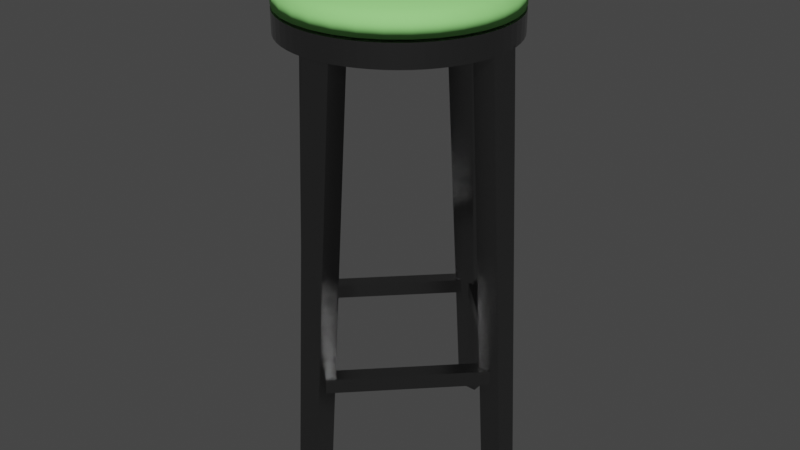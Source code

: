 # Source: Barstool.blend  (saved by Blender 2.80.74; exported with 4.5.12 LTS)
import bpy
from mathutils import Matrix  # noqa: F401  (used for matrix-valued properties, if any)

bpy.ops.wm.read_factory_settings(use_empty=True)
scene = bpy.context.scene
scene.name = 'Scene'

# ---- collections
col_collection = bpy.data.collections.new('Collection'); scene.collection.children.link(col_collection)

# ---- materials (node trees are filled in below, after node groups)
mat_material = bpy.data.materials.new('Material')
mat_material.use_transparent_shadow = False
mat_material_002 = bpy.data.materials.new('Material.002')
mat_material_002.use_transparent_shadow = False
mat_material_001 = bpy.data.materials.new('Material.001')
mat_material_001.use_transparent_shadow = False

# ---- material node trees
mat_material.use_nodes = True; mat_material.node_tree.nodes.clear()
_N = mat_material.node_tree.nodes; _L = mat_material.node_tree.links
n0 = _N.new('ShaderNodeOutputMaterial'); n0.name = 'Material Output'; n0.location = (300, 300)
n1 = _N.new('ShaderNodeBsdfPrincipled'); n1.name = 'Principled BSDF'; n1.location = (10, 300)
n1.distribution = 'GGX'
n1.subsurface_method = 'BURLEY'
n1.inputs[0].default_value = (0.2266, 0.2266, 0.2266, 1.0)
n1.inputs[1].default_value = 1.0
n1.inputs[2].default_value = 0.2371
n1.inputs[3].default_value = 1.45
n1.inputs[13].default_value = 0.6943
n1.inputs[27].default_value = (0.0, 0.0, 0.0, 1.0)
n1.inputs[28].default_value = 1.0
_L.new(n1.outputs[0], n0.inputs[0])
n0.is_active_output = True
mat_material_002.use_nodes = True; mat_material_002.node_tree.nodes.clear()
_N = mat_material_002.node_tree.nodes; _L = mat_material_002.node_tree.links
n0 = _N.new('ShaderNodeOutputMaterial'); n0.name = 'Material Output'; n0.location = (300, 300)
n1 = _N.new('ShaderNodeBsdfPrincipled'); n1.name = 'Principled BSDF'; n1.location = (10, 300)
n1.distribution = 'GGX'
n1.subsurface_method = 'BURLEY'
n1.inputs[0].default_value = (0.2598, 0.2598, 0.2598, 1.0)
n1.inputs[3].default_value = 1.45
n1.inputs[13].default_value = 0.0
n1.inputs[27].default_value = (0.0, 0.0, 0.0, 1.0)
n1.inputs[28].default_value = 1.0
_L.new(n1.outputs[0], n0.inputs[0])
n0.is_active_output = True
mat_material_001.use_nodes = True; mat_material_001.node_tree.nodes.clear()
_N = mat_material_001.node_tree.nodes; _L = mat_material_001.node_tree.links
n0 = _N.new('ShaderNodeOutputMaterial'); n0.name = 'Material Output'; n0.location = (300, 300)
n1 = _N.new('ShaderNodeBsdfPrincipled'); n1.name = 'Principled BSDF'; n1.location = (10, 300)
n1.distribution = 'GGX'
n1.subsurface_method = 'BURLEY'
n1.inputs[0].default_value = (0.3095, 0.8, 0.226, 1.0)
n1.inputs[2].default_value = 0.7971
n1.inputs[3].default_value = 1.45
n1.inputs[13].default_value = 0.2371
n1.inputs[27].default_value = (0.0, 0.0, 0.0, 1.0)
n1.inputs[28].default_value = 1.0
_L.new(n1.outputs[0], n0.inputs[0])
n0.is_active_output = True

# ---- world
world_world = bpy.data.worlds.new('World'); scene.world = world_world
world_world.use_nodes = True; world_world.node_tree.nodes.clear()
_N = world_world.node_tree.nodes; _L = world_world.node_tree.links
n0 = _N.new('ShaderNodeOutputWorld'); n0.name = 'World Output'; n0.location = (300, 300)
n1 = _N.new('ShaderNodeBackground'); n1.name = 'Background'; n1.location = (10, 300)
n1.inputs[0].default_value = (0.05088, 0.05088, 0.05088, 1.0)
_L.new(n1.outputs[0], n0.inputs[0])
n0.is_active_output = True
world_world.color = (0.05088, 0.05088, 0.05088)
world_world.use_sun_shadow = False
world_world.sun_shadow_jitter_overblur = 0.0

# ---- meshes
me_cube_001 = bpy.data.meshes.new('Cube.001')
me_cube_001.from_pydata([(-1.0, -1.0, -1.0), (-1.0, -1.0, 1.0), (-1.0, 1.0, -1.0), (-1.0, 1.0, 1.0), (1.0, -1.0, -1.0), (1.0, -1.0, 1.0), (1.0, 1.0, -1.0), (1.0, 1.0, 1.0), (-1.325, -0.3307, -17.6), (-1.088, 2.263, 42.21), (-1.135, 1.722, -17.78), (-0.899, 4.315, 42.03), (-1.139, -2.412, -17.62), (-0.8337, -0.5851, 42.18), (-0.9491, -0.3596, -17.8), (-0.6442, 1.467, 42.0), (1.274, 23.32, -17.6), (1.037, 20.73, 42.21), (1.084, 21.27, -17.78), (0.8477, 18.68, 42.03), (1.087, 25.4, -17.62), (0.7824, 23.58, 42.18), (0.8979, 23.35, -17.8), (0.593, 21.53, 42.0), (-1.081, 25.71, -17.6), (-0.8447, 23.11, 42.21), (-0.8939, 23.62, -17.78), (-0.6581, 21.02, 42.03), (-1.27, 23.66, -17.62), (-1.104, 20.3, 42.18), (-1.083, 21.58, -17.8), (-0.9171, 18.22, 42.0), (1.056, -2.727, -17.6), (0.8207, -0.1278, 42.21), (0.8699, -0.6436, -17.78), (0.6341, 1.956, 42.03), (1.246, -0.6796, -17.62), (1.08, 2.674, 42.18), (1.059, 1.404, -17.8), (0.893, 4.758, 42.0), (-1.043, 22.13, -1.0), (-1.043, 22.13, 1.0), (-1.043, 24.13, -1.0), (-1.043, 24.13, 1.0), (0.9571, 22.13, -1.0), (0.9571, 22.13, 1.0), (0.9571, 24.13, -1.0), (0.9571, 24.13, 1.0), (-1.005, 0.3212, -1.0), (-1.005, 0.3212, 1.0), (-1.187, 0.3212, -1.0), (-1.187, 0.3212, 1.0), (-1.005, 22.32, -1.0), (-1.005, 22.32, 1.0), (-1.187, 22.32, -1.0), (-1.187, 22.32, 1.0), (1.134, 0.959, -1.0), (1.134, 0.959, 1.0), (0.9525, 0.959, -1.0), (0.9525, 0.959, 1.0), (1.134, 22.96, -1.0), (1.134, 22.96, 1.0), (0.9525, 22.96, -1.0), (0.9525, 22.96, 1.0), (0.628, 18.72, 47.0), (0.7457, 17.14, 47.0), (0.8332, 15.34, 47.0), (0.8871, 13.39, 47.0), (0.9053, 11.36, 47.0), (0.8871, 9.328, 47.0), (0.8332, 7.375, 47.0), (0.7457, 5.575, 47.0), (0.628, 3.997, 47.0), (0.4846, 2.702, 47.0), (0.3209, 1.74, 47.0), (0.1434, 1.147, 47.0), (-0.04129, 0.947, 47.0), (-0.226, 1.147, 47.0), (-0.4035, 1.74, 47.0), (-0.5672, 2.702, 47.0), (-0.7106, 3.997, 47.0), (-0.8283, 5.575, 47.0), (-0.9158, 7.375, 47.0), (-0.9697, 9.328, 47.0), (-0.04129, 11.36, 47.74), (-0.9879, 11.36, 47.0), (-0.9697, 13.39, 47.0), (-0.9158, 15.34, 47.0), (-0.8283, 17.14, 47.0), (-0.7106, 18.72, 47.0), (-0.5672, 20.02, 47.0), (-0.4035, 20.98, 47.0), (-0.226, 21.57, 47.0), (-0.04129, 21.77, 47.0), (0.1434, 21.57, 47.0), (0.3209, 20.98, 47.0), (0.4846, 20.02, 47.0)], [], [(0, 1, 3, 2), (2, 3, 7, 6), (6, 7, 5, 4), (4, 5, 1, 0), (2, 6, 4, 0), (7, 3, 1, 5), (8, 9, 11, 10), (10, 11, 15, 14), (14, 15, 13, 12), (12, 13, 9, 8), (10, 14, 12, 8), (15, 11, 9, 13), (16, 17, 19, 18), (18, 19, 23, 22), (22, 23, 21, 20), (20, 21, 17, 16), (18, 22, 20, 16), (23, 19, 17, 21), (24, 25, 27, 26), (26, 27, 31, 30), (30, 31, 29, 28), (28, 29, 25, 24), (26, 30, 28, 24), (31, 27, 25, 29), (32, 33, 35, 34), (34, 35, 39, 38), (38, 39, 37, 36), (36, 37, 33, 32), (34, 38, 36, 32), (39, 35, 33, 37), (40, 41, 43, 42), (42, 43, 47, 46), (46, 47, 45, 44), (44, 45, 41, 40), (42, 46, 44, 40), (47, 43, 41, 45), (48, 49, 51, 50), (50, 51, 55, 54), (54, 55, 53, 52), (52, 53, 49, 48), (50, 54, 52, 48), (55, 51, 49, 53), (56, 57, 59, 58), (58, 59, 63, 62), (62, 63, 61, 60), (60, 61, 57, 56), (58, 62, 60, 56), (63, 59, 57, 61), (65, 84, 66), (64, 84, 65), (66, 84, 67), (67, 84, 68), (68, 84, 69), (69, 84, 70), (70, 84, 71), (71, 84, 72), (72, 84, 73), (73, 84, 74), (74, 84, 75), (75, 84, 76), (76, 84, 77), (77, 84, 78), (78, 84, 79), (79, 84, 80), (80, 84, 81), (81, 84, 82), (82, 84, 83), (83, 84, 85), (85, 84, 86), (86, 84, 87), (87, 84, 88), (88, 84, 89), (89, 84, 90), (90, 84, 91), (91, 84, 92), (92, 84, 93), (93, 84, 94), (94, 84, 95), (95, 84, 96), (96, 84, 64)])
me_cube_001.polygons.foreach_set('use_smooth', [0, 0, 0, 0, 0, 0, 0, 0, 0, 0, 0, 0, 0, 0, 0, 0, 0, 0, 0, 0, 0, 0, 0, 0, 0, 0, 0, 0, 0, 0, 0, 0, 0, 0, 0, 0, 0, 0, 0, 0, 0, 0, 0, 0, 0, 0, 0, 0, 1, 1, 1, 1, 1, 1, 1, 1, 1, 1, 1, 1, 1, 1, 1, 1, 1, 1, 1, 1, 1, 1, 1, 1, 1, 1, 1, 1, 1, 1, 1, 1])
_uv = me_cube_001.uv_layers.new(name='UVMap')
_uv.uv.foreach_set('vector', [0.375, 0.0, 0.625, 0.0, 0.625, 0.25, 0.375, 0.25, 0.375, 0.25, 0.625, 0.25, 0.625, 0.5, 0.375, 0.5, 0.375, 0.5, 0.625, 0.5, 0.625, 0.75, 0.375, 0.75, 0.375, 0.75, 0.625, 0.75, 0.625, 1.0, 0.375, 1.0, 0.125, 0.5, 0.375, 0.5, 0.375, 0.75, 0.125, 0.75, 0.625, 0.5, 0.875, 0.5, 0.875, 0.75, 0.625, 0.75, 0.375, 0.0, 0.625, 0.0, 0.625, 0.25, 0.375, 0.25, 0.375, 0.25, 0.625, 0.25, 0.625, 0.5, 0.375, 0.5, 0.375, 0.5, 0.625, 0.5, 0.625, 0.75, 0.375, 0.75, 0.375, 0.75, 0.625, 0.75, 0.625, 1.0, 0.375, 1.0, 0.125, 0.5, 0.375, 0.5, 0.375, 0.75, 0.125, 0.75, 0.625, 0.5, 0.875, 0.5, 0.875, 0.75, 0.625, 0.75, 0.375, 0.0, 0.625, 0.0, 0.625, 0.25, 0.375, 0.25, 0.375, 0.25, 0.625, 0.25, 0.625, 0.5, 0.375, 0.5, 0.375, 0.5, 0.625, 0.5, 0.625, 0.75, 0.375, 0.75, 0.375, 0.75, 0.625, 0.75, 0.625, 1.0, 0.375, 1.0, 0.125, 0.5, 0.375, 0.5, 0.375, 0.75, 0.125, 0.75, 0.625, 0.5, 0.875, 0.5, 0.875, 0.75, 0.625, 0.75, 0.375, 0.0, 0.625, 0.0, 0.625, 0.25, 0.375, 0.25, 0.375, 0.25, 0.625, 0.25, 0.625, 0.5, 0.375, 0.5, 0.375, 0.5, 0.625, 0.5, 0.625, 0.75, 0.375, 0.75, 0.375, 0.75, 0.625, 0.75, 0.625, 1.0, 0.375, 1.0, 0.125, 0.5, 0.375, 0.5, 0.375, 0.75, 0.125, 0.75, 0.625, 0.5, 0.875, 0.5, 0.875, 0.75, 0.625, 0.75, 0.375, 0.0, 0.625, 0.0, 0.625, 0.25, 0.375, 0.25, 0.375, 0.25, 0.625, 0.25, 0.625, 0.5, 0.375, 0.5, 0.375, 0.5, 0.625, 0.5, 0.625, 0.75, 0.375, 0.75, 0.375, 0.75, 0.625, 0.75, 0.625, 1.0, 0.375, 1.0, 0.125, 0.5, 0.375, 0.5, 0.375, 0.75, 0.125, 0.75, 0.625, 0.5, 0.875, 0.5, 0.875, 0.75, 0.625, 0.75, 0.375, 0.0, 0.625, 0.0, 0.625, 0.25, 0.375, 0.25, 0.375, 0.25, 0.625, 0.25, 0.625, 0.5, 0.375, 0.5, 0.375, 0.5, 0.625, 0.5, 0.625, 0.75, 0.375, 0.75, 0.375, 0.75, 0.625, 0.75, 0.625, 1.0, 0.375, 1.0, 0.125, 0.5, 0.375, 0.5, 0.375, 0.75, 0.125, 0.75, 0.625, 0.5, 0.875, 0.5, 0.875, 0.75, 0.625, 0.75, 0.375, 0.0, 0.625, 0.0, 0.625, 0.25, 0.375, 0.25, 0.375, 0.25, 0.625, 0.25, 0.625, 0.5, 0.375, 0.5, 0.375, 0.5, 0.625, 0.5, 0.625, 0.75, 0.375, 0.75, 0.375, 0.75, 0.625, 0.75, 0.625, 1.0, 0.375, 1.0, 0.125, 0.5, 0.375, 0.5, 0.375, 0.75, 0.125, 0.75, 0.625, 0.5, 0.875, 0.5, 0.875, 0.75, 0.625, 0.75, 0.375, 0.0, 0.625, 0.0, 0.625, 0.25, 0.375, 0.25, 0.375, 0.25, 0.625, 0.25, 0.625, 0.5, 0.375, 0.5, 0.375, 0.5, 0.625, 0.5, 0.625, 0.75, 0.375, 0.75, 0.375, 0.75, 0.625, 0.75, 0.625, 1.0, 0.375, 1.0, 0.125, 0.5, 0.375, 0.5, 0.375, 0.75, 0.125, 0.75, 0.625, 0.5, 0.875, 0.5, 0.875, 0.75, 0.625, 0.75, 0.7187, 0.9375, 0.7031, 1.0, 0.6875, 0.9375, 0.75, 0.9375, 0.7344, 1.0, 0.7187, 0.9375, 0.6875, 0.9375, 0.6719, 1.0, 0.6562, 0.9375, 0.6562, 0.9375, 0.6406, 1.0, 0.625, 0.9375, 0.625, 0.9375, 0.6094, 1.0, 0.5937, 0.9375, 0.5937, 0.9375, 0.5781, 1.0, 0.5625, 0.9375, 0.5625, 0.9375, 0.5469, 1.0, 0.5312, 0.9375, 0.5312, 0.9375, 0.5156, 1.0, 0.5, 0.9375, 0.5, 0.9375, 0.4844, 1.0, 0.4687, 0.9375, 0.4687, 0.9375, 0.4531, 1.0, 0.4375, 0.9375, 0.4375, 0.9375, 0.4219, 1.0, 0.4062, 0.9375, 0.4062, 0.9375, 0.3906, 1.0, 0.375, 0.9375, 0.375, 0.9375, 0.3594, 1.0, 0.3437, 0.9375, 0.3437, 0.9375, 0.3281, 1.0, 0.3125, 0.9375, 0.3125, 0.9375, 0.2969, 1.0, 0.2812, 0.9375, 0.2812, 0.9375, 0.2656, 1.0, 0.25, 0.9375, 0.25, 0.9375, 0.2344, 1.0, 0.2188, 0.9375, 0.2188, 0.9375, 0.2031, 1.0, 0.1875, 0.9375, 0.1875, 0.9375, 0.1719, 1.0, 0.1563, 0.9375, 0.1563, 0.9375, 0.1406, 1.0, 0.125, 0.9375, 0.125, 0.9375, 0.1094, 1.0, 0.09375, 0.9375, 0.09375, 0.9375, 0.07813, 1.0, 0.0625, 0.9375, 0.0625, 0.9375, 0.04688, 1.0, 0.03125, 0.9375, 0.03125, 0.9375, 0.01563, 1.0, 2.384e-07, 0.9375, 1.0, 0.9375, 0.9844, 1.0, 0.9688, 0.9375, 0.9688, 0.9375, 0.9531, 1.0, 0.9375, 0.9375, 0.9375, 0.9375, 0.9219, 1.0, 0.9063, 0.9375, 0.9063, 0.9375, 0.8906, 1.0, 0.875, 0.9375, 0.875, 0.9375, 0.8594, 1.0, 0.8438, 0.9375, 0.8438, 0.9375, 0.8281, 1.0, 0.8125, 0.9375, 0.8125, 0.9375, 0.7969, 1.0, 0.7812, 0.9375, 0.7812, 0.9375, 0.7656, 1.0, 0.75, 0.9375])
me_cube_001.materials.append(mat_material)
me_cube_001.materials.append(mat_material_002)
me_cube_001.use_remesh_preserve_volume = False
me_cube_001.use_remesh_preserve_attributes = False
me_cube_001.use_mirror_vertex_groups = False
me_cube_001.update()
me_cylinder = bpy.data.meshes.new('Cylinder')
me_cylinder.from_pydata([(0.0, 1.0, -1.0), (0.1951, 0.9808, -1.0), (0.3827, 0.9239, -1.0), (0.5556, 0.8315, -1.0), (0.7071, 0.7071, -1.0), (0.8315, 0.5556, -1.0), (0.9239, 0.3827, -1.0), (0.9808, 0.1951, -1.0), (1.0, 7.55e-08, -1.0), (0.9808, -0.1951, -1.0), (0.9239, -0.3827, -1.0), (0.8315, -0.5556, -1.0), (0.7071, -0.7071, -1.0), (0.5556, -0.8315, -1.0), (0.3827, -0.9239, -1.0), (0.1951, -0.9808, -1.0), (-3.258e-07, -1.0, -1.0), (-0.1951, -0.9808, -1.0), (-0.3827, -0.9239, -1.0), (-0.5556, -0.8315, -1.0), (-0.7071, -0.7071, -1.0), (-0.8315, -0.5556, -1.0), (-0.9239, -0.3827, -1.0), (-0.9808, -0.1951, -1.0), (-1.0, 9.656e-07, -1.0), (-0.9808, 0.1951, -1.0), (-0.9239, 0.3827, -1.0), (-0.8315, 0.5556, -1.0), (-0.7071, 0.7071, -1.0), (-0.5556, 0.8315, -1.0), (-0.3827, 0.9239, -1.0), (-0.1951, 0.9808, -1.0), (0.0, 1.0, -0.6411), (0.1951, 0.9808, -0.6411), (0.3827, 0.9239, -0.6411), (0.5556, 0.8315, -0.6411), (0.7071, 0.7071, -0.6411), (0.8315, 0.5556, -0.6411), (0.9239, 0.3827, -0.6411), (0.9808, 0.1951, -0.6411), (1.0, 7.55e-08, -0.6411), (0.9808, -0.1951, -0.6411), (0.9239, -0.3827, -0.6411), (0.8315, -0.5556, -0.6411), (0.7071, -0.7071, -0.6411), (0.5556, -0.8315, -0.6411), (0.3827, -0.9239, -0.6411), (0.1951, -0.9808, -0.6411), (-3.258e-07, -1.0, -0.6411), (-0.1951, -0.9808, -0.6411), (-0.3827, -0.9239, -0.6411), (-0.5556, -0.8315, -0.6411), (-0.7071, -0.7071, -0.6411), (-0.8315, -0.5556, -0.6411), (-0.9239, -0.3827, -0.6411), (-0.9808, -0.1951, -0.6411), (-1.0, 9.656e-07, -0.6411), (-0.9808, 0.1951, -0.6411), (-0.9239, 0.3827, -0.6411), (-0.8315, 0.5556, -0.6411), (-0.7071, 0.7071, -0.6411), (-0.5556, 0.8315, -0.6411), (-0.3827, 0.9239, -0.6411), (-0.1951, 0.9808, -0.6411), (-9.034e-08, 0.7333, -0.1817), (5.029e-09, 0.9335, -0.3918), (0.1431, 0.7193, -0.1817), (0.1821, 0.9156, -0.3918), (0.2806, 0.6775, -0.1817), (0.3573, 0.8625, -0.3918), (0.4074, 0.6098, -0.1817), (0.5186, 0.7762, -0.3918), (0.5186, 0.5186, -0.1817), (0.6601, 0.6601, -0.3918), (0.6098, 0.4074, -0.1817), (0.7762, 0.5186, -0.3918), (0.6775, 0.2806, -0.1817), (0.8625, 0.3573, -0.3918), (0.7193, 0.1431, -0.1817), (0.9156, 0.1821, -0.3918), (0.7333, 4.377e-08, -0.1817), (0.9335, 8.967e-08, -0.3918), (0.7193, -0.1431, -0.1817), (0.9156, -0.1821, -0.3918), (0.6775, -0.2806, -0.1817), (0.8625, -0.3573, -0.3918), (0.6098, -0.4074, -0.1817), (0.7762, -0.5186, -0.3918), (0.5186, -0.5186, -0.1817), (0.6601, -0.6601, -0.3918), (0.4074, -0.6098, -0.1817), (0.5186, -0.7762, -0.3918), (0.2806, -0.6775, -0.1817), (0.3573, -0.8625, -0.3918), (0.1431, -0.7193, -0.1817), (0.1821, -0.9156, -0.3918), (-1.742e-07, -0.7333, -0.1817), (-2.992e-07, -0.9335, -0.3918), (-0.1431, -0.7193, -0.1817), (-0.1821, -0.9156, -0.3918), (-0.2806, -0.6775, -0.1817), (-0.3573, -0.8625, -0.3918), (-0.4074, -0.6098, -0.1817), (-0.5186, -0.7762, -0.3918), (-0.5186, -0.5186, -0.1817), (-0.6601, -0.6601, -0.3918), (-0.6098, -0.4074, -0.1817), (-0.7762, -0.5186, -0.3918), (-0.6775, -0.2806, -0.1817), (-0.8625, -0.3573, -0.3918), (-0.7193, -0.1431, -0.1817), (-0.9156, -0.1821, -0.3918), (-0.7333, 8.689e-07, -0.1817), (-0.9335, 9.206e-07, -0.3918), (-0.7193, 0.1431, -0.1817), (-0.9156, 0.1821, -0.3918), (-0.6775, 0.2806, -0.1817), (-0.8625, 0.3573, -0.3918), (-0.6098, 0.4074, -0.1817), (-0.7762, 0.5186, -0.3918), (-0.5186, 0.5186, -0.1817), (-0.6601, 0.6601, -0.3918), (-0.4074, 0.6098, -0.1817), (-0.5186, 0.7762, -0.3918), (-0.2806, 0.6775, -0.1817), (-0.3573, 0.8625, -0.3918), (-0.1431, 0.7193, -0.1817), (-0.1821, 0.9156, -0.3918)], [], [(63, 127, 65, 32), (34, 69, 71, 35), (35, 71, 73, 36), (36, 73, 75, 37), (37, 75, 77, 38), (38, 77, 79, 39), (39, 79, 81, 40), (40, 81, 83, 41), (41, 83, 85, 42), (42, 85, 87, 43), (43, 87, 89, 44), (44, 89, 91, 45), (45, 91, 93, 46), (46, 93, 95, 47), (47, 95, 97, 48), (48, 97, 99, 49), (49, 99, 101, 50), (50, 101, 103, 51), (51, 103, 105, 52), (52, 105, 107, 53), (53, 107, 109, 54), (54, 109, 111, 55), (55, 111, 113, 56), (56, 113, 115, 57), (57, 115, 117, 58), (58, 117, 119, 59), (59, 119, 121, 60), (60, 121, 123, 61), (61, 123, 125, 62), (62, 125, 127, 63), (32, 65, 67, 33), (33, 67, 69, 34), (0, 1, 2, 3, 4, 5, 6, 7, 8, 9, 10, 11, 12, 13, 14, 15, 16, 17, 18, 19, 20, 21, 22, 23, 24, 25, 26, 27, 28, 29, 30, 31), (31, 63, 32, 0), (30, 62, 63, 31), (29, 61, 62, 30), (28, 60, 61, 29), (27, 59, 60, 28), (26, 58, 59, 27), (25, 57, 58, 26), (24, 56, 57, 25), (23, 55, 56, 24), (22, 54, 55, 23), (21, 53, 54, 22), (20, 52, 53, 21), (19, 51, 52, 20), (18, 50, 51, 19), (17, 49, 50, 18), (16, 48, 49, 17), (15, 47, 48, 16), (14, 46, 47, 15), (13, 45, 46, 14), (12, 44, 45, 13), (11, 43, 44, 12), (10, 42, 43, 11), (9, 41, 42, 10), (8, 40, 41, 9), (7, 39, 40, 8), (6, 38, 39, 7), (5, 37, 38, 6), (4, 36, 37, 5), (3, 35, 36, 4), (2, 34, 35, 3), (1, 33, 34, 2), (0, 32, 33, 1), (67, 65, 64, 66), (69, 67, 66, 68), (71, 69, 68, 70), (73, 71, 70, 72), (75, 73, 72, 74), (77, 75, 74, 76), (79, 77, 76, 78), (81, 79, 78, 80), (83, 81, 80, 82), (85, 83, 82, 84), (87, 85, 84, 86), (89, 87, 86, 88), (91, 89, 88, 90), (93, 91, 90, 92), (95, 93, 92, 94), (97, 95, 94, 96), (99, 97, 96, 98), (101, 99, 98, 100), (103, 101, 100, 102), (105, 103, 102, 104), (107, 105, 104, 106), (109, 107, 106, 108), (111, 109, 108, 110), (113, 111, 110, 112), (115, 113, 112, 114), (117, 115, 114, 116), (119, 117, 116, 118), (121, 119, 118, 120), (123, 121, 120, 122), (125, 123, 122, 124), (127, 125, 124, 126), (65, 127, 126, 64), (66, 64, 126, 124, 122, 120, 118, 116, 114, 112, 110, 108, 106, 104, 102, 100, 98, 96, 94, 92, 90, 88, 86, 84, 82, 80, 78, 76, 74, 72, 70, 68)])
me_cylinder.polygons.foreach_set('use_smooth', [True] * 98)
_uv = me_cylinder.uv_layers.new(name='UVMap')
_uv.uv.foreach_set('vector', [0.03125, 0.7535, 0.03125, 0.9062, 0.0, 0.9062, 0.0, 0.7535, 0.9375, 0.7535, 0.9375, 0.9062, 0.9062, 0.9062, 0.9062, 0.7535, 0.9062, 0.7535, 0.9062, 0.9062, 0.875, 0.9062, 0.875, 0.7535, 0.875, 0.7535, 0.875, 0.9062, 0.8438, 0.9062, 0.8438, 0.7535, 0.8438, 0.7535, 0.8438, 0.9062, 0.8125, 0.9062, 0.8125, 0.7535, 0.8125, 0.7535, 0.8125, 0.9062, 0.7812, 0.9062, 0.7812, 0.7535, 0.7812, 0.7535, 0.7812, 0.9062, 0.75, 0.9062, 0.75, 0.7535, 0.75, 0.7535, 0.75, 0.9062, 0.7188, 0.9062, 0.7188, 0.7535, 0.7188, 0.7535, 0.7188, 0.9062, 0.6875, 0.9062, 0.6875, 0.7535, 0.6875, 0.7535, 0.6875, 0.9062, 0.6562, 0.9062, 0.6562, 0.7535, 0.6562, 0.7535, 0.6562, 0.9062, 0.625, 0.9062, 0.625, 0.7535, 0.625, 0.7535, 0.625, 0.9062, 0.5938, 0.9062, 0.5938, 0.7535, 0.5938, 0.7535, 0.5938, 0.9062, 0.5625, 0.9062, 0.5625, 0.7535, 0.5625, 0.7535, 0.5625, 0.9062, 0.5312, 0.9062, 0.5312, 0.7535, 0.5312, 0.7535, 0.5312, 0.9062, 0.5, 0.9062, 0.5, 0.7535, 0.5, 0.7535, 0.5, 0.9062, 0.4688, 0.9062, 0.4688, 0.7535, 0.4688, 0.7535, 0.4688, 0.9062, 0.4375, 0.9062, 0.4375, 0.7535, 0.4375, 0.7535, 0.4375, 0.9062, 0.4062, 0.9062, 0.4062, 0.7535, 0.4062, 0.7535, 0.4062, 0.9062, 0.375, 0.9062, 0.375, 0.7535, 0.375, 0.7535, 0.375, 0.9062, 0.3438, 0.9062, 0.3438, 0.7535, 0.3438, 0.7535, 0.3438, 0.9062, 0.3125, 0.9062, 0.3125, 0.7535, 0.3125, 0.7535, 0.3125, 0.9062, 0.2812, 0.9062, 0.2812, 0.7535, 0.2812, 0.7535, 0.2812, 0.9062, 0.25, 0.9062, 0.25, 0.7535, 0.25, 0.7535, 0.25, 0.9062, 0.2188, 0.9062, 0.2188, 0.7535, 0.2188, 0.7535, 0.2188, 0.9062, 0.1875, 0.9062, 0.1875, 0.7535, 0.1875, 0.7535, 0.1875, 0.9062, 0.1562, 0.9062, 0.1563, 0.7535, 0.1563, 0.7535, 0.1562, 0.9062, 0.125, 0.9062, 0.125, 0.7535, 0.125, 0.7535, 0.125, 0.9062, 0.09375, 0.9062, 0.09375, 0.7535, 0.09375, 0.7535, 0.09375, 0.9062, 0.0625, 0.9062, 0.0625, 0.7535, 0.0625, 0.7535, 0.0625, 0.9062, 0.03125, 0.9062, 0.03125, 0.7535, 1.0, 0.7535, 1.0, 0.9062, 0.9688, 0.9062, 0.9688, 0.7535, 0.9688, 0.7535, 0.9688, 0.9062, 0.9375, 0.9062, 0.9375, 0.7535, 0.75, 0.49, 0.7968, 0.4854, 0.8418, 0.4717, 0.8833, 0.4496, 0.9197, 0.4197, 0.9496, 0.3833, 0.9717, 0.3418, 0.9854, 0.2968, 0.99, 0.25, 0.9854, 0.2032, 0.9717, 0.1582, 0.9496, 0.1167, 0.9197, 0.08029, 0.8833, 0.05045, 0.8418, 0.02827, 0.7968, 0.01461, 0.75, 0.01, 0.7032, 0.01461, 0.6582, 0.02827, 0.6167, 0.05045, 0.5803, 0.08029, 0.5504, 0.1167, 0.5283, 0.1582, 0.5146, 0.2032, 0.51, 0.25, 0.5146, 0.2968, 0.5283, 0.3418, 0.5504, 0.3833, 0.5803, 0.4197, 0.6167, 0.4496, 0.6582, 0.4717, 0.7032, 0.4854, 0.03125, 0.5, 0.03125, 0.7535, 0.0, 0.7535, 0.0, 0.5, 0.0625, 0.5, 0.0625, 0.7535, 0.03125, 0.7535, 0.03125, 0.5, 0.09375, 0.5, 0.09375, 0.7535, 0.0625, 0.7535, 0.0625, 0.5, 0.125, 0.5, 0.125, 0.7535, 0.09375, 0.7535, 0.09375, 0.5, 0.1562, 0.5, 0.1563, 0.7535, 0.125, 0.7535, 0.125, 0.5, 0.1875, 0.5, 0.1875, 0.7535, 0.1563, 0.7535, 0.1562, 0.5, 0.2188, 0.5, 0.2188, 0.7535, 0.1875, 0.7535, 0.1875, 0.5, 0.25, 0.5, 0.25, 0.7535, 0.2188, 0.7535, 0.2188, 0.5, 0.2812, 0.5, 0.2812, 0.7535, 0.25, 0.7535, 0.25, 0.5, 0.3125, 0.5, 0.3125, 0.7535, 0.2812, 0.7535, 0.2812, 0.5, 0.3438, 0.5, 0.3438, 0.7535, 0.3125, 0.7535, 0.3125, 0.5, 0.375, 0.5, 0.375, 0.7535, 0.3438, 0.7535, 0.3438, 0.5, 0.4062, 0.5, 0.4062, 0.7535, 0.375, 0.7535, 0.375, 0.5, 0.4375, 0.5, 0.4375, 0.7535, 0.4062, 0.7535, 0.4062, 0.5, 0.4688, 0.5, 0.4688, 0.7535, 0.4375, 0.7535, 0.4375, 0.5, 0.5, 0.5, 0.5, 0.7535, 0.4688, 0.7535, 0.4688, 0.5, 0.5312, 0.5, 0.5312, 0.7535, 0.5, 0.7535, 0.5, 0.5, 0.5625, 0.5, 0.5625, 0.7535, 0.5312, 0.7535, 0.5312, 0.5, 0.5938, 0.5, 0.5938, 0.7535, 0.5625, 0.7535, 0.5625, 0.5, 0.625, 0.5, 0.625, 0.7535, 0.5938, 0.7535, 0.5938, 0.5, 0.6562, 0.5, 0.6562, 0.7535, 0.625, 0.7535, 0.625, 0.5, 0.6875, 0.5, 0.6875, 0.7535, 0.6562, 0.7535, 0.6562, 0.5, 0.7188, 0.5, 0.7188, 0.7535, 0.6875, 0.7535, 0.6875, 0.5, 0.75, 0.5, 0.75, 0.7535, 0.7188, 0.7535, 0.7188, 0.5, 0.7812, 0.5, 0.7812, 0.7535, 0.75, 0.7535, 0.75, 0.5, 0.8125, 0.5, 0.8125, 0.7535, 0.7812, 0.7535, 0.7812, 0.5, 0.8438, 0.5, 0.8438, 0.7535, 0.8125, 0.7535, 0.8125, 0.5, 0.875, 0.5, 0.875, 0.7535, 0.8438, 0.7535, 0.8438, 0.5, 0.9062, 0.5, 0.9062, 0.7535, 0.875, 0.7535, 0.875, 0.5, 0.9375, 0.5, 0.9375, 0.7535, 0.9062, 0.7535, 0.9062, 0.5, 0.9688, 0.5, 0.9688, 0.7535, 0.9375, 0.7535, 0.9375, 0.5, 1.0, 0.5, 1.0, 0.7535, 0.9688, 0.7535, 0.9688, 0.5, 0.9688, 0.9062, 1.0, 0.9062, 0.9972, 1.0, 0.9715, 1.0, 0.9375, 0.9062, 0.9688, 0.9062, 0.966, 1.0, 0.9403, 1.0, 0.9062, 0.9062, 0.9375, 0.9062, 0.9347, 1.0, 0.909, 1.0, 0.875, 0.9062, 0.9062, 0.9062, 0.9035, 1.0, 0.8778, 1.0, 0.8438, 0.9062, 0.875, 0.9062, 0.8722, 1.0, 0.8465, 1.0, 0.8125, 0.9062, 0.8438, 0.9062, 0.841, 1.0, 0.8153, 1.0, 0.7812, 0.9062, 0.8125, 0.9062, 0.8097, 1.0, 0.784, 1.0, 0.75, 0.9062, 0.7812, 0.9062, 0.7785, 1.0, 0.7528, 1.0, 0.7188, 0.9062, 0.75, 0.9062, 0.7472, 1.0, 0.7215, 1.0, 0.6875, 0.9062, 0.7188, 0.9062, 0.716, 1.0, 0.6903, 1.0, 0.6562, 0.9062, 0.6875, 0.9062, 0.6847, 1.0, 0.659, 1.0, 0.625, 0.9062, 0.6562, 0.9062, 0.6535, 1.0, 0.6278, 1.0, 0.5938, 0.9062, 0.625, 0.9062, 0.6222, 1.0, 0.5965, 1.0, 0.5625, 0.9062, 0.5938, 0.9062, 0.591, 1.0, 0.5653, 1.0, 0.5312, 0.9062, 0.5625, 0.9062, 0.5597, 1.0, 0.534, 1.0, 0.5, 0.9062, 0.5312, 0.9062, 0.5285, 1.0, 0.5028, 1.0, 0.4688, 0.9062, 0.5, 0.9062, 0.4972, 1.0, 0.4715, 1.0, 0.4375, 0.9062, 0.4688, 0.9062, 0.466, 1.0, 0.4403, 1.0, 0.4062, 0.9062, 0.4375, 0.9062, 0.4347, 1.0, 0.409, 1.0, 0.375, 0.9062, 0.4062, 0.9062, 0.4035, 1.0, 0.3778, 1.0, 0.3438, 0.9062, 0.375, 0.9062, 0.3722, 1.0, 0.3465, 1.0, 0.3125, 0.9062, 0.3438, 0.9062, 0.341, 1.0, 0.3153, 1.0, 0.2812, 0.9062, 0.3125, 0.9062, 0.3097, 1.0, 0.284, 1.0, 0.25, 0.9062, 0.2812, 0.9062, 0.2785, 1.0, 0.2528, 1.0, 0.2188, 0.9062, 0.25, 0.9062, 0.2472, 1.0, 0.2215, 1.0, 0.1875, 0.9062, 0.2188, 0.9062, 0.216, 1.0, 0.1903, 1.0, 0.1562, 0.9062, 0.1875, 0.9062, 0.1847, 1.0, 0.159, 1.0, 0.125, 0.9062, 0.1562, 0.9062, 0.1535, 1.0, 0.1278, 1.0, 0.09375, 0.9062, 0.125, 0.9062, 0.1222, 1.0, 0.09654, 1.0, 0.0625, 0.9062, 0.09375, 0.9062, 0.09096, 1.0, 0.06529, 1.0, 0.03125, 0.9062, 0.0625, 0.9062, 0.05971, 1.0, 0.03404, 1.0, 0.0, 0.9062, 0.03125, 0.9062, 0.02846, 1.0, 0.002789, 1.0, 0.2885, 0.4434, 0.25, 0.4472, 0.2115, 0.4434, 0.1746, 0.4322, 0.1405, 0.4139, 0.1106, 0.3894, 0.08607, 0.3595, 0.06785, 0.3254, 0.05663, 0.2885, 0.05284, 0.25, 0.05663, 0.2115, 0.06785, 0.1746, 0.08607, 0.1405, 0.1106, 0.1106, 0.1405, 0.08607, 0.1746, 0.06785, 0.2115, 0.05663, 0.25, 0.05284, 0.2885, 0.05663, 0.3254, 0.06785, 0.3595, 0.08607, 0.3894, 0.1106, 0.4139, 0.1405, 0.4322, 0.1746, 0.4434, 0.2115, 0.4472, 0.25, 0.4434, 0.2885, 0.4322, 0.3254, 0.4139, 0.3595, 0.3894, 0.3894, 0.3595, 0.4139, 0.3254, 0.4322])
me_cylinder.materials.append(mat_material_001)
me_cylinder.use_remesh_preserve_volume = False
me_cylinder.use_remesh_preserve_attributes = False
me_cylinder.use_mirror_vertex_groups = False
me_cylinder.update()
me_cylinder_003 = bpy.data.meshes.new('Cylinder.003')
me_cylinder_003.from_pydata([(0.0, 1.0, -1.0), (0.0, 1.0, 1.0), (0.09802, 0.9952, -1.0), (0.09802, 0.9952, 1.0), (0.1951, 0.9808, -1.0), (0.1951, 0.9808, 1.0), (0.2903, 0.9569, -1.0), (0.2903, 0.9569, 1.0), (0.3827, 0.9239, -1.0), (0.3827, 0.9239, 1.0), (0.4714, 0.8819, -1.0), (0.4714, 0.8819, 1.0), (0.5556, 0.8315, -1.0), (0.5556, 0.8315, 1.0), (0.6344, 0.773, -1.0), (0.6344, 0.773, 1.0), (0.7071, 0.7071, -1.0), (0.7071, 0.7071, 1.0), (0.773, 0.6344, -1.0), (0.773, 0.6344, 1.0), (0.8315, 0.5556, -1.0), (0.8315, 0.5556, 1.0), (0.8819, 0.4714, -1.0), (0.8819, 0.4714, 1.0), (0.9239, 0.3827, -1.0), (0.9239, 0.3827, 1.0), (0.9569, 0.2903, -1.0), (0.9569, 0.2903, 1.0), (0.9808, 0.1951, -1.0), (0.9808, 0.1951, 1.0), (0.9952, 0.09802, -1.0), (0.9952, 0.09802, 1.0), (1.0, -1.629e-07, -1.0), (1.0, -1.629e-07, 1.0), (0.9952, -0.09802, -1.0), (0.9952, -0.09802, 1.0), (0.9808, -0.1951, -1.0), (0.9808, -0.1951, 1.0), (0.9569, -0.2903, -1.0), (0.9569, -0.2903, 1.0), (0.9239, -0.3827, -1.0), (0.9239, -0.3827, 1.0), (0.8819, -0.4714, -1.0), (0.8819, -0.4714, 1.0), (0.8315, -0.5556, -1.0), (0.8315, -0.5556, 1.0), (0.773, -0.6344, -1.0), (0.773, -0.6344, 1.0), (0.7071, -0.7071, -1.0), (0.7071, -0.7071, 1.0), (0.6344, -0.773, -1.0), (0.6344, -0.773, 1.0), (0.5556, -0.8315, -1.0), (0.5556, -0.8315, 1.0), (0.4714, -0.8819, -1.0), (0.4714, -0.8819, 1.0), (0.3827, -0.9239, -1.0), (0.3827, -0.9239, 1.0), (0.2903, -0.9569, -1.0), (0.2903, -0.9569, 1.0), (0.1951, -0.9808, -1.0), (0.1951, -0.9808, 1.0), (0.09802, -0.9952, -1.0), (0.09802, -0.9952, 1.0), (-8.027e-07, -1.0, -1.0), (-8.027e-07, -1.0, 1.0), (-0.09802, -0.9952, -1.0), (-0.09802, -0.9952, 1.0), (-0.1951, -0.9808, -1.0), (-0.1951, -0.9808, 1.0), (-0.2903, -0.9569, -1.0), (-0.2903, -0.9569, 1.0), (-0.3827, -0.9239, -1.0), (-0.3827, -0.9239, 1.0), (-0.4714, -0.8819, -1.0), (-0.4714, -0.8819, 1.0), (-0.5556, -0.8315, -1.0), (-0.5556, -0.8315, 1.0), (-0.6344, -0.773, -1.0), (-0.6344, -0.773, 1.0), (-0.7071, -0.7071, -1.0), (-0.7071, -0.7071, 1.0), (-0.773, -0.6344, -1.0), (-0.773, -0.6344, 1.0), (-0.8315, -0.5556, -1.0), (-0.8315, -0.5556, 1.0), (-0.8819, -0.4714, -1.0), (-0.8819, -0.4714, 1.0), (-0.9239, -0.3827, -1.0), (-0.9239, -0.3827, 1.0), (-0.9569, -0.2903, -1.0), (-0.9569, -0.2903, 1.0), (-0.9808, -0.1951, -1.0), (-0.9808, -0.1951, 1.0), (-0.9952, -0.09802, -1.0), (-0.9952, -0.09802, 1.0), (-1.0, -4.649e-07, -1.0), (-1.0, -4.649e-07, 1.0), (-0.9952, 0.09802, -1.0), (-0.9952, 0.09802, 1.0), (-0.9808, 0.1951, -1.0), (-0.9808, 0.1951, 1.0), (-0.9569, 0.2903, -1.0), (-0.9569, 0.2903, 1.0), (-0.9239, 0.3827, -1.0), (-0.9239, 0.3827, 1.0), (-0.8819, 0.4714, -1.0), (-0.8819, 0.4714, 1.0), (-0.8315, 0.5556, -1.0), (-0.8315, 0.5556, 1.0), (-0.773, 0.6344, -1.0), (-0.773, 0.6344, 1.0), (-0.7071, 0.7071, -1.0), (-0.7071, 0.7071, 1.0), (-0.6344, 0.773, -1.0), (-0.6344, 0.773, 1.0), (-0.5556, 0.8315, -1.0), (-0.5556, 0.8315, 1.0), (-0.4714, 0.8819, -1.0), (-0.4714, 0.8819, 1.0), (-0.3827, 0.9239, -1.0), (-0.3827, 0.9239, 1.0), (-0.2903, 0.9569, -1.0), (-0.2903, 0.9569, 1.0), (-0.1951, 0.9808, -1.0), (-0.1951, 0.9808, 1.0), (-0.09802, 0.9952, -1.0), (-0.09802, 0.9952, 1.0)], [], [(0, 1, 3, 2), (2, 3, 5, 4), (4, 5, 7, 6), (6, 7, 9, 8), (8, 9, 11, 10), (10, 11, 13, 12), (12, 13, 15, 14), (14, 15, 17, 16), (16, 17, 19, 18), (18, 19, 21, 20), (20, 21, 23, 22), (22, 23, 25, 24), (24, 25, 27, 26), (26, 27, 29, 28), (28, 29, 31, 30), (30, 31, 33, 32), (32, 33, 35, 34), (34, 35, 37, 36), (36, 37, 39, 38), (38, 39, 41, 40), (40, 41, 43, 42), (42, 43, 45, 44), (44, 45, 47, 46), (46, 47, 49, 48), (48, 49, 51, 50), (50, 51, 53, 52), (52, 53, 55, 54), (54, 55, 57, 56), (56, 57, 59, 58), (58, 59, 61, 60), (60, 61, 63, 62), (62, 63, 65, 64), (64, 65, 67, 66), (66, 67, 69, 68), (68, 69, 71, 70), (70, 71, 73, 72), (72, 73, 75, 74), (74, 75, 77, 76), (76, 77, 79, 78), (78, 79, 81, 80), (80, 81, 83, 82), (82, 83, 85, 84), (84, 85, 87, 86), (86, 87, 89, 88), (88, 89, 91, 90), (90, 91, 93, 92), (92, 93, 95, 94), (94, 95, 97, 96), (96, 97, 99, 98), (98, 99, 101, 100), (100, 101, 103, 102), (102, 103, 105, 104), (104, 105, 107, 106), (106, 107, 109, 108), (108, 109, 111, 110), (110, 111, 113, 112), (112, 113, 115, 114), (114, 115, 117, 116), (116, 117, 119, 118), (118, 119, 121, 120), (120, 121, 123, 122), (122, 123, 125, 124), (3, 1, 127, 125, 123, 121, 119, 117, 115, 113, 111, 109, 107, 105, 103, 101, 99, 97, 95, 93, 91, 89, 87, 85, 83, 81, 79, 77, 75, 73, 71, 69, 67, 65, 63, 61, 59, 57, 55, 53, 51, 49, 47, 45, 43, 41, 39, 37, 35, 33, 31, 29, 27, 25, 23, 21, 19, 17, 15, 13, 11, 9, 7, 5), (124, 125, 127, 126), (126, 127, 1, 0), (0, 2, 4, 6, 8, 10, 12, 14, 16, 18, 20, 22, 24, 26, 28, 30, 32, 34, 36, 38, 40, 42, 44, 46, 48, 50, 52, 54, 56, 58, 60, 62, 64, 66, 68, 70, 72, 74, 76, 78, 80, 82, 84, 86, 88, 90, 92, 94, 96, 98, 100, 102, 104, 106, 108, 110, 112, 114, 116, 118, 120, 122, 124, 126)])
_uv = me_cylinder_003.uv_layers.new(name='UVMap')
_uv.uv.foreach_set('vector', [1.0, 0.5, 1.0, 1.0, 0.9844, 1.0, 0.9844, 0.5, 0.9844, 0.5, 0.9844, 1.0, 0.9688, 1.0, 0.9688, 0.5, 0.9688, 0.5, 0.9688, 1.0, 0.9531, 1.0, 0.9531, 0.5, 0.9531, 0.5, 0.9531, 1.0, 0.9375, 1.0, 0.9375, 0.5, 0.9375, 0.5, 0.9375, 1.0, 0.9219, 1.0, 0.9219, 0.5, 0.9219, 0.5, 0.9219, 1.0, 0.9062, 1.0, 0.9062, 0.5, 0.9062, 0.5, 0.9062, 1.0, 0.8906, 1.0, 0.8906, 0.5, 0.8906, 0.5, 0.8906, 1.0, 0.875, 1.0, 0.875, 0.5, 0.875, 0.5, 0.875, 1.0, 0.8594, 1.0, 0.8594, 0.5, 0.8594, 0.5, 0.8594, 1.0, 0.8438, 1.0, 0.8438, 0.5, 0.8438, 0.5, 0.8438, 1.0, 0.8281, 1.0, 0.8281, 0.5, 0.8281, 0.5, 0.8281, 1.0, 0.8125, 1.0, 0.8125, 0.5, 0.8125, 0.5, 0.8125, 1.0, 0.7969, 1.0, 0.7969, 0.5, 0.7969, 0.5, 0.7969, 1.0, 0.7812, 1.0, 0.7812, 0.5, 0.7812, 0.5, 0.7812, 1.0, 0.7656, 1.0, 0.7656, 0.5, 0.7656, 0.5, 0.7656, 1.0, 0.75, 1.0, 0.75, 0.5, 0.75, 0.5, 0.75, 1.0, 0.7344, 1.0, 0.7344, 0.5, 0.7344, 0.5, 0.7344, 1.0, 0.7188, 1.0, 0.7188, 0.5, 0.7188, 0.5, 0.7188, 1.0, 0.7031, 1.0, 0.7031, 0.5, 0.7031, 0.5, 0.7031, 1.0, 0.6875, 1.0, 0.6875, 0.5, 0.6875, 0.5, 0.6875, 1.0, 0.6719, 1.0, 0.6719, 0.5, 0.6719, 0.5, 0.6719, 1.0, 0.6562, 1.0, 0.6562, 0.5, 0.6562, 0.5, 0.6562, 1.0, 0.6406, 1.0, 0.6406, 0.5, 0.6406, 0.5, 0.6406, 1.0, 0.625, 1.0, 0.625, 0.5, 0.625, 0.5, 0.625, 1.0, 0.6094, 1.0, 0.6094, 0.5, 0.6094, 0.5, 0.6094, 1.0, 0.5938, 1.0, 0.5938, 0.5, 0.5938, 0.5, 0.5938, 1.0, 0.5781, 1.0, 0.5781, 0.5, 0.5781, 0.5, 0.5781, 1.0, 0.5625, 1.0, 0.5625, 0.5, 0.5625, 0.5, 0.5625, 1.0, 0.5469, 1.0, 0.5469, 0.5, 0.5469, 0.5, 0.5469, 1.0, 0.5312, 1.0, 0.5312, 0.5, 0.5312, 0.5, 0.5312, 1.0, 0.5156, 1.0, 0.5156, 0.5, 0.5156, 0.5, 0.5156, 1.0, 0.5, 1.0, 0.5, 0.5, 0.5, 0.5, 0.5, 1.0, 0.4844, 1.0, 0.4844, 0.5, 0.4844, 0.5, 0.4844, 1.0, 0.4688, 1.0, 0.4688, 0.5, 0.4688, 0.5, 0.4688, 1.0, 0.4531, 1.0, 0.4531, 0.5, 0.4531, 0.5, 0.4531, 1.0, 0.4375, 1.0, 0.4375, 0.5, 0.4375, 0.5, 0.4375, 1.0, 0.4219, 1.0, 0.4219, 0.5, 0.4219, 0.5, 0.4219, 1.0, 0.4062, 1.0, 0.4062, 0.5, 0.4062, 0.5, 0.4062, 1.0, 0.3906, 1.0, 0.3906, 0.5, 0.3906, 0.5, 0.3906, 1.0, 0.375, 1.0, 0.375, 0.5, 0.375, 0.5, 0.375, 1.0, 0.3594, 1.0, 0.3594, 0.5, 0.3594, 0.5, 0.3594, 1.0, 0.3438, 1.0, 0.3438, 0.5, 0.3438, 0.5, 0.3438, 1.0, 0.3281, 1.0, 0.3281, 0.5, 0.3281, 0.5, 0.3281, 1.0, 0.3125, 1.0, 0.3125, 0.5, 0.3125, 0.5, 0.3125, 1.0, 0.2969, 1.0, 0.2969, 0.5, 0.2969, 0.5, 0.2969, 1.0, 0.2812, 1.0, 0.2812, 0.5, 0.2812, 0.5, 0.2812, 1.0, 0.2656, 1.0, 0.2656, 0.5, 0.2656, 0.5, 0.2656, 1.0, 0.25, 1.0, 0.25, 0.5, 0.25, 0.5, 0.25, 1.0, 0.2344, 1.0, 0.2344, 0.5, 0.2344, 0.5, 0.2344, 1.0, 0.2188, 1.0, 0.2188, 0.5, 0.2188, 0.5, 0.2188, 1.0, 0.2031, 1.0, 0.2031, 0.5, 0.2031, 0.5, 0.2031, 1.0, 0.1875, 1.0, 0.1875, 0.5, 0.1875, 0.5, 0.1875, 1.0, 0.1719, 1.0, 0.1719, 0.5, 0.1719, 0.5, 0.1719, 1.0, 0.1562, 1.0, 0.1562, 0.5, 0.1562, 0.5, 0.1562, 1.0, 0.1406, 1.0, 0.1406, 0.5, 0.1406, 0.5, 0.1406, 1.0, 0.125, 1.0, 0.125, 0.5, 0.125, 0.5, 0.125, 1.0, 0.1094, 1.0, 0.1094, 0.5, 0.1094, 0.5, 0.1094, 1.0, 0.09375, 1.0, 0.09375, 0.5, 0.09375, 0.5, 0.09375, 1.0, 0.07812, 1.0, 0.07812, 0.5, 0.07812, 0.5, 0.07812, 1.0, 0.0625, 1.0, 0.0625, 0.5, 0.0625, 0.5, 0.0625, 1.0, 0.04688, 1.0, 0.04688, 0.5, 0.04688, 0.5, 0.04688, 1.0, 0.03125, 1.0, 0.03125, 0.5, 0.2735, 0.4888, 0.25, 0.49, 0.2265, 0.4888, 0.2032, 0.4854, 0.1803, 0.4797, 0.1582, 0.4717, 0.1369, 0.4617, 0.1167, 0.4496, 0.09775, 0.4355, 0.08029, 0.4197, 0.06448, 0.4023, 0.05045, 0.3833, 0.03834, 0.3631, 0.02827, 0.3418, 0.02033, 0.3197, 0.01461, 0.2968, 0.01116, 0.2735, 0.01, 0.25, 0.01116, 0.2265, 0.01461, 0.2032, 0.02033, 0.1803, 0.02827, 0.1582, 0.03834, 0.1369, 0.05045, 0.1167, 0.06448, 0.09775, 0.08029, 0.08029, 0.09775, 0.06448, 0.1167, 0.05045, 0.1369, 0.03834, 0.1582, 0.02827, 0.1803, 0.02033, 0.2032, 0.01461, 0.2265, 0.01116, 0.25, 0.01, 0.2735, 0.01116, 0.2968, 0.01461, 0.3197, 0.02033, 0.3418, 0.02827, 0.3631, 0.03834, 0.3833, 0.05045, 0.4023, 0.06448, 0.4197, 0.08029, 0.4355, 0.09775, 0.4496, 0.1167, 0.4617, 0.1369, 0.4717, 0.1582, 0.4797, 0.1803, 0.4854, 0.2032, 0.4888, 0.2265, 0.49, 0.25, 0.4888, 0.2735, 0.4854, 0.2968, 0.4797, 0.3197, 0.4717, 0.3418, 0.4617, 0.3631, 0.4496, 0.3833, 0.4355, 0.4023, 0.4197, 0.4197, 0.4023, 0.4355, 0.3833, 0.4496, 0.3631, 0.4617, 0.3418, 0.4717, 0.3197, 0.4797, 0.2968, 0.4854, 0.03125, 0.5, 0.03125, 1.0, 0.01562, 1.0, 0.01562, 0.5, 0.01562, 0.5, 0.01562, 1.0, 0.0, 1.0, 0.0, 0.5, 0.75, 0.49, 0.7735, 0.4888, 0.7968, 0.4854, 0.8197, 0.4797, 0.8418, 0.4717, 0.8631, 0.4617, 0.8833, 0.4496, 0.9023, 0.4355, 0.9197, 0.4197, 0.9355, 0.4023, 0.9496, 0.3833, 0.9617, 0.3631, 0.9717, 0.3418, 0.9797, 0.3197, 0.9854, 0.2968, 0.9888, 0.2735, 0.99, 0.25, 0.9888, 0.2265, 0.9854, 0.2032, 0.9797, 0.1803, 0.9717, 0.1582, 0.9617, 0.1369, 0.9496, 0.1167, 0.9355, 0.09775, 0.9197, 0.08029, 0.9023, 0.06448, 0.8833, 0.05045, 0.8631, 0.03834, 0.8418, 0.02827, 0.8197, 0.02033, 0.7968, 0.01461, 0.7735, 0.01116, 0.75, 0.01, 0.7265, 0.01116, 0.7032, 0.01461, 0.6803, 0.02033, 0.6582, 0.02827, 0.6369, 0.03834, 0.6167, 0.05045, 0.5977, 0.06448, 0.5803, 0.08029, 0.5645, 0.09775, 0.5504, 0.1167, 0.5383, 0.1369, 0.5283, 0.1582, 0.5203, 0.1803, 0.5146, 0.2032, 0.5112, 0.2265, 0.51, 0.25, 0.5112, 0.2735, 0.5146, 0.2968, 0.5203, 0.3197, 0.5283, 0.3418, 0.5383, 0.3631, 0.5504, 0.3833, 0.5645, 0.4023, 0.5803, 0.4197, 0.5977, 0.4355, 0.6167, 0.4496, 0.6369, 0.4617, 0.6582, 0.4717, 0.6803, 0.4797, 0.7032, 0.4854, 0.7265, 0.4888])
me_cylinder_003.materials.append(mat_material)
me_cylinder_003.use_remesh_preserve_volume = False
me_cylinder_003.use_remesh_preserve_attributes = False
me_cylinder_003.use_mirror_vertex_groups = False
me_cylinder_003.update()

# ---- objects
ob_cube_001 = bpy.data.objects.new('Cube.001', me_cube_001)
ob_cylinder = bpy.data.objects.new('Cylinder', me_cylinder)
ob_cylinder_001 = bpy.data.objects.new('Cylinder.001', me_cylinder_003)

# ---- transforms, parenting, visibility, modifiers, constraints
ob_cube_001.location = (0.08328, -0.07726, 0.1777)
ob_cube_001.rotation_euler = (0.0, -0.0, 0.7854)
ob_cube_001.scale = (0.11, 0.01, 0.01)
ob_cube_001.lineart.crease_threshold = 0.0
ob_cylinder.location = (0.0, 0.0, 0.6809)
ob_cylinder.scale = (0.15, 0.15, 0.05)
ob_cylinder.lineart.crease_threshold = 0.0
ob_cylinder_001.location = (0.0, 0.0, 0.6125)
ob_cylinder_001.scale = (0.15, 0.15, 0.015)
ob_cylinder_001.lineart.crease_threshold = 0.0

# ---- collection membership
col_collection.objects.link(ob_cube_001)
col_collection.objects.link(ob_cylinder)
col_collection.objects.link(ob_cylinder_001)

# ---- scene / render settings (as saved in the file)
scene.frame_start = 1; scene.frame_end = 250; scene.frame_set(1)
scene.render.engine = 'BLENDER_EEVEE_NEXT'
scene.cycles.use_denoising = False
scene.cycles.samples = 128
scene.cycles.sampling_pattern = 'TABULATED_SOBOL'
scene.cycles.use_adaptive_sampling = False
scene.cycles.use_light_tree = False
scene.view_settings.view_transform = 'Filmic'
bpy.context.view_layer.update()

# ---- added for rendering (the .blend has no active camera and no usable light): camera, sun
cam_auto = bpy.data.cameras.new('AutoCamera')
cam_auto.lens = 50.0
cam_auto.sensor_width = 36.0
cam_auto.clip_end = 1000.0
ob_auto_camera = bpy.data.objects.new('AutoCamera', cam_auto)
scene.collection.objects.link(ob_auto_camera)
ob_auto_camera.location = (0.815531, -0.976594, 0.988134)
ob_auto_camera.rotation_euler = (1.09748, -7.21219e-08, 0.694738)
scene.camera = ob_auto_camera
light_auto_sun = bpy.data.lights.new('AutoSun', 'SUN')
light_auto_sun.energy = 3.0
light_auto_sun.angle = 0.0523599
ob_auto_sun = bpy.data.objects.new('AutoSun', light_auto_sun)
scene.collection.objects.link(ob_auto_sun)
ob_auto_sun.rotation_euler = (0.872665, 0.174533, 0.523599)
bpy.context.view_layer.update()

